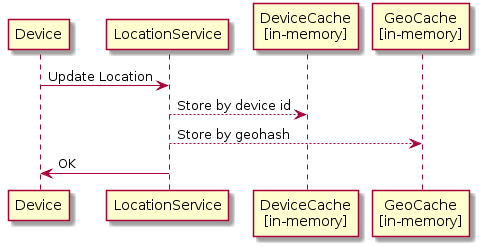

The diagram above was rendered by PlantUML. Its source (embedded in the PNG):
@startuml
participant Device
participant LocationService
participant "DeviceCache\n[in-memory]" as DeviceCache
participant "GeoCache\n[in-memory]" as GeoCache

Device -> LocationService: Update Location
LocationService --> DeviceCache: Store by device id
LocationService --> GeoCache: Store by geohash
LocationService -> Device: OK
@enduml